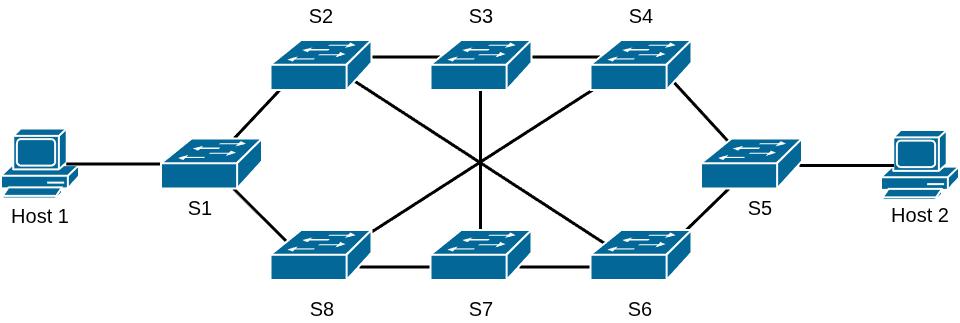

The diagram above was exported from draw.io. Its source (the exported page's mxGraphModel, read from the mxfile embedded in the PNG):
<mxGraphModel dx="2218" dy="1043" grid="1" gridSize="10" guides="1" tooltips="1" connect="1" arrows="1" fold="1" page="1" pageScale="1" pageWidth="850" pageHeight="1100" math="0" shadow="0">
  <root>
    <mxCell id="0" />
    <mxCell id="1" parent="0" />
    <mxCell id="OP6f1xtdDEc9Gezb-B_R-3" parent="1" style="sketch=0;html=1;pointerEvents=1;dashed=0;fillColor=#036897;strokeColor=#ffffff;strokeWidth=2;verticalLabelPosition=bottom;verticalAlign=top;align=center;outlineConnect=0;shape=mxgraph.cisco.computers_and_peripherals.pc;labelPerimeter=1;fontSize=20;" value="" vertex="1">
      <mxGeometry height="70" width="78" x="-120" y="248.5" as="geometry" />
    </mxCell>
    <mxCell id="OP6f1xtdDEc9Gezb-B_R-4" parent="1" style="sketch=0;html=1;pointerEvents=1;dashed=0;fillColor=#036897;strokeColor=#ffffff;strokeWidth=2;verticalLabelPosition=bottom;verticalAlign=top;align=center;outlineConnect=0;shape=mxgraph.cisco.computers_and_peripherals.pc;labelPerimeter=1;fontSize=20;" value="" vertex="1">
      <mxGeometry height="70" width="78" x="760" y="250" as="geometry" />
    </mxCell>
    <mxCell id="OP6f1xtdDEc9Gezb-B_R-13" edge="1" parent="1" source="OP6f1xtdDEc9Gezb-B_R-3" style="rounded=0;orthogonalLoop=1;jettySize=auto;html=1;exitX=0.83;exitY=0.5;exitDx=0;exitDy=0;exitPerimeter=0;entryX=0;entryY=0.5;entryDx=0;entryDy=0;entryPerimeter=0;defaultLabelBackgroundColor=page;endArrow=none;endFill=0;strokeWidth=3;fontSize=20;">
      <mxGeometry relative="1" as="geometry">
        <mxPoint x="40" y="283.5" as="targetPoint" />
      </mxGeometry>
    </mxCell>
    <mxCell id="OP6f1xtdDEc9Gezb-B_R-14" edge="1" parent="1" style="rounded=0;orthogonalLoop=1;jettySize=auto;html=1;exitX=0.88;exitY=0.9;exitDx=0;exitDy=0;exitPerimeter=0;entryX=0.12;entryY=0.1;entryDx=0;entryDy=0;entryPerimeter=0;defaultLabelBackgroundColor=page;strokeWidth=3;endArrow=none;endFill=0;fontSize=20;">
      <mxGeometry relative="1" as="geometry">
        <mxPoint x="108.63999999999987" y="304.70000000000005" as="sourcePoint" />
        <mxPoint x="169.36000000000013" y="365.29999999999995" as="targetPoint" />
      </mxGeometry>
    </mxCell>
    <mxCell id="OP6f1xtdDEc9Gezb-B_R-15" edge="1" parent="1" style="rounded=0;orthogonalLoop=1;jettySize=auto;html=1;exitX=0.88;exitY=0.1;exitDx=0;exitDy=0;exitPerimeter=0;entryX=0.12;entryY=0.9;entryDx=0;entryDy=0;entryPerimeter=0;defaultLabelBackgroundColor=page;strokeColor=default;strokeWidth=3;align=center;verticalAlign=middle;fontFamily=Helvetica;fontSize=20;fontColor=default;labelBackgroundColor=default;endArrow=none;endFill=0;">
      <mxGeometry relative="1" as="geometry">
        <mxPoint x="108.63999999999987" y="262.29999999999995" as="sourcePoint" />
        <mxPoint x="169.36000000000013" y="197.70000000000005" as="targetPoint" />
      </mxGeometry>
    </mxCell>
    <mxCell id="OP6f1xtdDEc9Gezb-B_R-16" edge="1" parent="1" style="edgeStyle=orthogonalEdgeStyle;rounded=0;orthogonalLoop=1;jettySize=auto;html=1;exitX=1;exitY=0.5;exitDx=0;exitDy=0;exitPerimeter=0;entryX=0;entryY=0.5;entryDx=0;entryDy=0;entryPerimeter=0;defaultLabelBackgroundColor=page;strokeColor=default;strokeWidth=3;align=center;verticalAlign=middle;fontFamily=Helvetica;fontSize=20;fontColor=default;labelBackgroundColor=default;endArrow=none;endFill=0;">
      <mxGeometry relative="1" as="geometry">
        <mxPoint x="238" y="176.5" as="sourcePoint" />
        <mxPoint x="320" y="176.5" as="targetPoint" />
      </mxGeometry>
    </mxCell>
    <mxCell id="OP6f1xtdDEc9Gezb-B_R-17" edge="1" parent="1" style="edgeStyle=orthogonalEdgeStyle;rounded=0;orthogonalLoop=1;jettySize=auto;html=1;exitX=1;exitY=0.5;exitDx=0;exitDy=0;exitPerimeter=0;entryX=0;entryY=0.5;entryDx=0;entryDy=0;entryPerimeter=0;defaultLabelBackgroundColor=page;strokeColor=default;strokeWidth=3;align=center;verticalAlign=middle;fontFamily=Helvetica;fontSize=20;fontColor=default;labelBackgroundColor=default;endArrow=none;endFill=0;">
      <mxGeometry relative="1" as="geometry">
        <mxPoint x="398" y="176.5" as="sourcePoint" />
        <mxPoint x="480" y="176.5" as="targetPoint" />
      </mxGeometry>
    </mxCell>
    <mxCell id="OP6f1xtdDEc9Gezb-B_R-19" edge="1" parent="1" style="rounded=0;orthogonalLoop=1;jettySize=auto;html=1;exitX=0.88;exitY=0.1;exitDx=0;exitDy=0;exitPerimeter=0;entryX=0.12;entryY=0.9;entryDx=0;entryDy=0;entryPerimeter=0;defaultLabelBackgroundColor=page;strokeColor=default;strokeWidth=3;align=center;verticalAlign=middle;fontFamily=Helvetica;fontSize=20;fontColor=default;labelBackgroundColor=default;endArrow=none;endFill=0;">
      <mxGeometry relative="1" as="geometry">
        <mxPoint x="548.6399999999999" y="365.29999999999995" as="sourcePoint" />
        <mxPoint x="609.3600000000001" y="306.20000000000005" as="targetPoint" />
      </mxGeometry>
    </mxCell>
    <mxCell id="OP6f1xtdDEc9Gezb-B_R-20" edge="1" parent="1" style="rounded=0;orthogonalLoop=1;jettySize=auto;html=1;exitX=0.88;exitY=0.9;exitDx=0;exitDy=0;exitPerimeter=0;entryX=0.12;entryY=0.1;entryDx=0;entryDy=0;entryPerimeter=0;defaultLabelBackgroundColor=page;strokeColor=default;strokeWidth=3;align=center;verticalAlign=middle;fontFamily=Helvetica;fontSize=20;fontColor=default;labelBackgroundColor=default;endArrow=none;endFill=0;">
      <mxGeometry relative="1" as="geometry">
        <mxPoint x="548.6399999999999" y="197.70000000000005" as="sourcePoint" />
        <mxPoint x="609.3600000000001" y="263.79999999999995" as="targetPoint" />
      </mxGeometry>
    </mxCell>
    <mxCell id="OP6f1xtdDEc9Gezb-B_R-21" edge="1" parent="1" style="rounded=0;orthogonalLoop=1;jettySize=auto;html=1;exitX=1;exitY=0.5;exitDx=0;exitDy=0;exitPerimeter=0;entryX=0.16;entryY=0.5;entryDx=0;entryDy=0;entryPerimeter=0;defaultLabelBackgroundColor=page;strokeColor=default;strokeWidth=3;align=center;verticalAlign=middle;fontFamily=Helvetica;fontSize=20;fontColor=default;labelBackgroundColor=default;endArrow=none;endFill=0;" target="OP6f1xtdDEc9Gezb-B_R-4">
      <mxGeometry relative="1" as="geometry">
        <mxPoint x="678" y="285" as="sourcePoint" />
      </mxGeometry>
    </mxCell>
    <mxCell id="OP6f1xtdDEc9Gezb-B_R-22" edge="1" parent="1" style="edgeStyle=orthogonalEdgeStyle;rounded=0;orthogonalLoop=1;jettySize=auto;html=1;exitX=1;exitY=0.5;exitDx=0;exitDy=0;exitPerimeter=0;entryX=0;entryY=0.5;entryDx=0;entryDy=0;entryPerimeter=0;defaultLabelBackgroundColor=page;strokeColor=default;strokeWidth=3;align=center;verticalAlign=middle;fontFamily=Helvetica;fontSize=20;fontColor=default;labelBackgroundColor=default;endArrow=none;endFill=0;">
      <mxGeometry relative="1" as="geometry">
        <mxPoint x="398" y="386.5" as="sourcePoint" />
        <mxPoint x="480" y="386.5" as="targetPoint" />
      </mxGeometry>
    </mxCell>
    <mxCell id="OP6f1xtdDEc9Gezb-B_R-23" edge="1" parent="1" style="edgeStyle=orthogonalEdgeStyle;rounded=0;orthogonalLoop=1;jettySize=auto;html=1;exitX=1;exitY=0.5;exitDx=0;exitDy=0;exitPerimeter=0;entryX=0;entryY=0.5;entryDx=0;entryDy=0;entryPerimeter=0;defaultLabelBackgroundColor=page;strokeColor=default;strokeWidth=3;align=center;verticalAlign=middle;fontFamily=Helvetica;fontSize=20;fontColor=default;labelBackgroundColor=default;endArrow=none;endFill=0;">
      <mxGeometry relative="1" as="geometry">
        <mxPoint x="238" y="386.5" as="sourcePoint" />
        <mxPoint x="320" y="386.5" as="targetPoint" />
      </mxGeometry>
    </mxCell>
    <mxCell id="OP6f1xtdDEc9Gezb-B_R-25" edge="1" parent="1" style="rounded=0;orthogonalLoop=1;jettySize=auto;html=1;exitX=0.88;exitY=0.1;exitDx=0;exitDy=0;exitPerimeter=0;entryX=0.12;entryY=0.9;entryDx=0;entryDy=0;entryPerimeter=0;defaultLabelBackgroundColor=page;strokeColor=default;strokeWidth=3;align=center;verticalAlign=middle;fontFamily=Helvetica;fontSize=20;fontColor=default;labelBackgroundColor=default;endArrow=none;endFill=0;">
      <mxGeometry relative="1" as="geometry">
        <mxPoint x="228.63999999999987" y="365.29999999999995" as="sourcePoint" />
        <mxPoint x="489.3600000000001" y="197.70000000000005" as="targetPoint" />
      </mxGeometry>
    </mxCell>
    <mxCell id="OP6f1xtdDEc9Gezb-B_R-26" edge="1" parent="1" style="rounded=0;orthogonalLoop=1;jettySize=auto;html=1;exitX=0.12;exitY=0.1;exitDx=0;exitDy=0;exitPerimeter=0;entryX=0.88;entryY=0.9;entryDx=0;entryDy=0;entryPerimeter=0;defaultLabelBackgroundColor=page;strokeColor=default;strokeWidth=3;align=center;verticalAlign=middle;fontFamily=Helvetica;fontSize=20;fontColor=default;labelBackgroundColor=default;endArrow=none;endFill=0;">
      <mxGeometry relative="1" x="-0.0064" as="geometry">
        <mxPoint x="489.7600000000001" y="367.29999999999995" as="sourcePoint" />
        <mxPoint x="228.63999999999987" y="197.70000000000005" as="targetPoint" />
      </mxGeometry>
    </mxCell>
    <mxCell id="OP6f1xtdDEc9Gezb-B_R-27" edge="1" parent="1" style="edgeStyle=orthogonalEdgeStyle;rounded=0;orthogonalLoop=1;jettySize=auto;html=1;exitX=0.5;exitY=1;exitDx=0;exitDy=0;exitPerimeter=0;entryX=0.5;entryY=0;entryDx=0;entryDy=0;entryPerimeter=0;defaultLabelBackgroundColor=page;strokeColor=default;strokeWidth=3;align=center;verticalAlign=middle;fontFamily=Helvetica;fontSize=20;fontColor=default;labelBackgroundColor=default;endArrow=none;endFill=0;">
      <mxGeometry relative="1" as="geometry">
        <mxPoint x="359" y="203" as="sourcePoint" />
        <mxPoint x="359" y="360" as="targetPoint" />
      </mxGeometry>
    </mxCell>
    <mxCell id="OP6f1xtdDEc9Gezb-B_R-28" parent="1" style="text;html=1;whiteSpace=wrap;strokeColor=none;fillColor=none;align=center;verticalAlign=middle;rounded=0;fontSize=20;" value="Host 1" vertex="1">
      <mxGeometry height="30" width="60" x="-111" y="320" as="geometry" />
    </mxCell>
    <mxCell id="OP6f1xtdDEc9Gezb-B_R-29" parent="1" style="text;html=1;whiteSpace=wrap;strokeColor=none;fillColor=none;align=center;verticalAlign=middle;rounded=0;fontSize=20;" value="Host 2" vertex="1">
      <mxGeometry height="30" width="60" x="769" y="318.5" as="geometry" />
    </mxCell>
    <mxCell id="OP6f1xtdDEc9Gezb-B_R-30" parent="1" style="text;html=1;whiteSpace=wrap;strokeColor=none;fillColor=none;align=center;verticalAlign=middle;rounded=0;fontSize=20;" value="S1" vertex="1">
      <mxGeometry height="30" width="60" x="49" y="311.5" as="geometry" />
    </mxCell>
    <mxCell id="OP6f1xtdDEc9Gezb-B_R-31" parent="1" style="text;html=1;whiteSpace=wrap;strokeColor=none;fillColor=none;align=center;verticalAlign=middle;rounded=0;fontSize=20;" value="S2" vertex="1">
      <mxGeometry height="30" width="60" x="170" y="120" as="geometry" />
    </mxCell>
    <mxCell id="OP6f1xtdDEc9Gezb-B_R-32" parent="1" style="text;html=1;whiteSpace=wrap;strokeColor=none;fillColor=none;align=center;verticalAlign=middle;rounded=0;fontSize=20;" value="S3" vertex="1">
      <mxGeometry height="30" width="60" x="330" y="120" as="geometry" />
    </mxCell>
    <mxCell id="OP6f1xtdDEc9Gezb-B_R-33" parent="1" style="text;html=1;whiteSpace=wrap;strokeColor=none;fillColor=none;align=center;verticalAlign=middle;rounded=0;fontSize=20;" value="S4" vertex="1">
      <mxGeometry height="30" width="60" x="490" y="120" as="geometry" />
    </mxCell>
    <mxCell id="OP6f1xtdDEc9Gezb-B_R-34" parent="1" style="text;html=1;whiteSpace=wrap;strokeColor=none;fillColor=none;align=center;verticalAlign=middle;rounded=0;fontSize=20;" value="S5" vertex="1">
      <mxGeometry height="30" width="60" x="609" y="311.5" as="geometry" />
    </mxCell>
    <mxCell id="OP6f1xtdDEc9Gezb-B_R-35" parent="1" style="text;html=1;whiteSpace=wrap;strokeColor=none;fillColor=none;align=center;verticalAlign=middle;rounded=0;fontSize=20;" value="S8" vertex="1">
      <mxGeometry height="30" width="60" x="171" y="413" as="geometry" />
    </mxCell>
    <mxCell id="OP6f1xtdDEc9Gezb-B_R-36" parent="1" style="text;html=1;whiteSpace=wrap;strokeColor=none;fillColor=none;align=center;verticalAlign=middle;rounded=0;fontSize=20;" value="S7" vertex="1">
      <mxGeometry height="30" width="60" x="330" y="413" as="geometry" />
    </mxCell>
    <mxCell id="OP6f1xtdDEc9Gezb-B_R-37" parent="1" style="text;html=1;whiteSpace=wrap;strokeColor=none;fillColor=none;align=center;verticalAlign=middle;rounded=0;fontSize=20;" value="S6" vertex="1">
      <mxGeometry height="30" width="60" x="489" y="413" as="geometry" />
    </mxCell>
    <mxCell id="-PdoADZU0R5ygOcskfUW-3" parent="1" style="strokeColor=#ffffff;sketch=0;html=1;pointerEvents=1;dashed=0;fillColor=#036897;strokeWidth=2;verticalLabelPosition=bottom;verticalAlign=top;align=center;outlineConnect=0;shape=mxgraph.cisco.switches.workgroup_switch;labelPerimeter=1;" value="" vertex="1">
      <mxGeometry height="50" width="101" x="40" y="258.5" as="geometry" />
    </mxCell>
    <mxCell id="-PdoADZU0R5ygOcskfUW-4" parent="1" style="strokeColor=#ffffff;sketch=0;html=1;pointerEvents=1;dashed=0;fillColor=#036897;strokeWidth=2;verticalLabelPosition=bottom;verticalAlign=top;align=center;outlineConnect=0;shape=mxgraph.cisco.switches.workgroup_switch;labelPerimeter=1;" value="" vertex="1">
      <mxGeometry height="50" width="101" x="149.5" y="350" as="geometry" />
    </mxCell>
    <mxCell id="-PdoADZU0R5ygOcskfUW-5" parent="1" style="strokeColor=#ffffff;sketch=0;html=1;pointerEvents=1;dashed=0;fillColor=#036897;strokeWidth=2;verticalLabelPosition=bottom;verticalAlign=top;align=center;outlineConnect=0;shape=mxgraph.cisco.switches.workgroup_switch;labelPerimeter=1;" value="" vertex="1">
      <mxGeometry height="50" width="101" x="309.5" y="350" as="geometry" />
    </mxCell>
    <mxCell id="-PdoADZU0R5ygOcskfUW-6" parent="1" style="strokeColor=#ffffff;sketch=0;html=1;pointerEvents=1;dashed=0;fillColor=#036897;strokeWidth=2;verticalLabelPosition=bottom;verticalAlign=top;align=center;outlineConnect=0;shape=mxgraph.cisco.switches.workgroup_switch;labelPerimeter=1;" value="" vertex="1">
      <mxGeometry height="50" width="101" x="469.5" y="350" as="geometry" />
    </mxCell>
    <mxCell id="-PdoADZU0R5ygOcskfUW-7" parent="1" style="strokeColor=#ffffff;sketch=0;html=1;pointerEvents=1;dashed=0;fillColor=#036897;strokeWidth=2;verticalLabelPosition=bottom;verticalAlign=top;align=center;outlineConnect=0;shape=mxgraph.cisco.switches.workgroup_switch;labelPerimeter=1;" value="" vertex="1">
      <mxGeometry height="50" width="101" x="580" y="258.5" as="geometry" />
    </mxCell>
    <mxCell id="-PdoADZU0R5ygOcskfUW-8" parent="1" style="strokeColor=#ffffff;sketch=0;html=1;pointerEvents=1;dashed=0;fillColor=#036897;strokeWidth=2;verticalLabelPosition=bottom;verticalAlign=top;align=center;outlineConnect=0;shape=mxgraph.cisco.switches.workgroup_switch;labelPerimeter=1;" value="" vertex="1">
      <mxGeometry height="50" width="101" x="149.5" y="160" as="geometry" />
    </mxCell>
    <mxCell id="-PdoADZU0R5ygOcskfUW-9" parent="1" style="strokeColor=#ffffff;sketch=0;html=1;pointerEvents=1;dashed=0;fillColor=#036897;strokeWidth=2;verticalLabelPosition=bottom;verticalAlign=top;align=center;outlineConnect=0;shape=mxgraph.cisco.switches.workgroup_switch;labelPerimeter=1;" value="" vertex="1">
      <mxGeometry height="50" width="101" x="309.5" y="160" as="geometry" />
    </mxCell>
    <mxCell id="-PdoADZU0R5ygOcskfUW-10" parent="1" style="strokeColor=#ffffff;sketch=0;html=1;pointerEvents=1;dashed=0;fillColor=#036897;strokeWidth=2;verticalLabelPosition=bottom;verticalAlign=top;align=center;outlineConnect=0;shape=mxgraph.cisco.switches.workgroup_switch;labelPerimeter=1;" value="" vertex="1">
      <mxGeometry height="50" width="101" x="469.5" y="160" as="geometry" />
    </mxCell>
  </root>
</mxGraphModel>